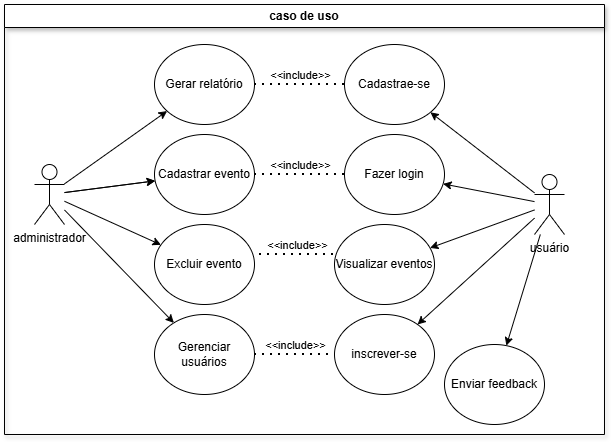

The diagram above was exported from draw.io. Its source (the exported page's mxGraphModel, read from the mxfile embedded in the PNG):
<mxGraphModel dx="872" dy="1600" grid="1" gridSize="10" guides="1" tooltips="1" connect="1" arrows="1" fold="1" page="1" pageScale="1" pageWidth="827" pageHeight="1169" math="0" shadow="0">
  <root>
    <mxCell id="0" />
    <mxCell id="1" parent="0" />
    <mxCell id="cqp8u10kUoUNNi5RqfM8-9" value="" style="rounded=0;orthogonalLoop=1;jettySize=auto;html=1;" edge="1" parent="1" source="cqp8u10kUoUNNi5RqfM8-1" target="cqp8u10kUoUNNi5RqfM8-8">
      <mxGeometry relative="1" as="geometry" />
    </mxCell>
    <mxCell id="cqp8u10kUoUNNi5RqfM8-12" value="" style="rounded=0;orthogonalLoop=1;jettySize=auto;html=1;" edge="1" parent="1" source="cqp8u10kUoUNNi5RqfM8-1" target="cqp8u10kUoUNNi5RqfM8-11">
      <mxGeometry relative="1" as="geometry" />
    </mxCell>
    <mxCell id="cqp8u10kUoUNNi5RqfM8-13" value="" style="rounded=0;orthogonalLoop=1;jettySize=auto;html=1;" edge="1" parent="1" source="cqp8u10kUoUNNi5RqfM8-1" target="cqp8u10kUoUNNi5RqfM8-11">
      <mxGeometry relative="1" as="geometry" />
    </mxCell>
    <mxCell id="cqp8u10kUoUNNi5RqfM8-19" value="" style="rounded=0;orthogonalLoop=1;jettySize=auto;html=1;" edge="1" parent="1" source="cqp8u10kUoUNNi5RqfM8-1" target="cqp8u10kUoUNNi5RqfM8-18">
      <mxGeometry relative="1" as="geometry" />
    </mxCell>
    <mxCell id="cqp8u10kUoUNNi5RqfM8-21" value="" style="rounded=0;orthogonalLoop=1;jettySize=auto;html=1;" edge="1" parent="1" source="cqp8u10kUoUNNi5RqfM8-1" target="cqp8u10kUoUNNi5RqfM8-20">
      <mxGeometry relative="1" as="geometry" />
    </mxCell>
    <mxCell id="cqp8u10kUoUNNi5RqfM8-1" value="administrador" style="shape=umlActor;verticalLabelPosition=bottom;verticalAlign=top;html=1;outlineConnect=0;" vertex="1" parent="1">
      <mxGeometry x="190" y="140" width="30" height="60" as="geometry" />
    </mxCell>
    <mxCell id="cqp8u10kUoUNNi5RqfM8-3" value="caso de uso" style="swimlane;whiteSpace=wrap;html=1;startSize=23;align=center;verticalAlign=middle;labelBackgroundColor=none;textShadow=0;convertToSvg=0;shadow=1;rounded=0;glass=0;" vertex="1" parent="1">
      <mxGeometry x="160" y="-20" width="600" height="430" as="geometry" />
    </mxCell>
    <mxCell id="cqp8u10kUoUNNi5RqfM8-8" value="Gerar relatório" style="ellipse;whiteSpace=wrap;html=1;verticalAlign=middle;align=center;" vertex="1" parent="cqp8u10kUoUNNi5RqfM8-3">
      <mxGeometry x="150" y="40" width="100" height="80" as="geometry" />
    </mxCell>
    <mxCell id="cqp8u10kUoUNNi5RqfM8-11" value="Cadastrar evento" style="ellipse;whiteSpace=wrap;html=1;verticalAlign=middle;align=center;" vertex="1" parent="cqp8u10kUoUNNi5RqfM8-3">
      <mxGeometry x="150" y="130" width="100" height="80" as="geometry" />
    </mxCell>
    <mxCell id="cqp8u10kUoUNNi5RqfM8-18" value="Excluir evento" style="ellipse;whiteSpace=wrap;html=1;verticalAlign=middle;" vertex="1" parent="cqp8u10kUoUNNi5RqfM8-3">
      <mxGeometry x="150" y="220" width="100" height="80" as="geometry" />
    </mxCell>
    <mxCell id="cqp8u10kUoUNNi5RqfM8-20" value="Gerenciar usuários" style="ellipse;whiteSpace=wrap;html=1;verticalAlign=middle;" vertex="1" parent="cqp8u10kUoUNNi5RqfM8-3">
      <mxGeometry x="150" y="310" width="100" height="80" as="geometry" />
    </mxCell>
    <mxCell id="cqp8u10kUoUNNi5RqfM8-22" value="Cadastrae-se" style="ellipse;whiteSpace=wrap;html=1;verticalAlign=middle;" vertex="1" parent="cqp8u10kUoUNNi5RqfM8-3">
      <mxGeometry x="340" y="40" width="100" height="80" as="geometry" />
    </mxCell>
    <mxCell id="cqp8u10kUoUNNi5RqfM8-26" value="Fazer login" style="ellipse;whiteSpace=wrap;html=1;verticalAlign=middle;" vertex="1" parent="cqp8u10kUoUNNi5RqfM8-3">
      <mxGeometry x="340" y="130" width="100" height="80" as="geometry" />
    </mxCell>
    <mxCell id="cqp8u10kUoUNNi5RqfM8-28" value="Visualizar eventos" style="ellipse;whiteSpace=wrap;html=1;verticalAlign=middle;" vertex="1" parent="cqp8u10kUoUNNi5RqfM8-3">
      <mxGeometry x="330" y="220" width="100" height="80" as="geometry" />
    </mxCell>
    <mxCell id="cqp8u10kUoUNNi5RqfM8-30" value="inscrever-se" style="ellipse;whiteSpace=wrap;html=1;verticalAlign=middle;" vertex="1" parent="cqp8u10kUoUNNi5RqfM8-3">
      <mxGeometry x="330" y="310" width="100" height="80" as="geometry" />
    </mxCell>
    <mxCell id="cqp8u10kUoUNNi5RqfM8-32" value="Enviar feedback" style="ellipse;whiteSpace=wrap;html=1;verticalAlign=middle;" vertex="1" parent="cqp8u10kUoUNNi5RqfM8-3">
      <mxGeometry x="440" y="340" width="100" height="80" as="geometry" />
    </mxCell>
    <mxCell id="cqp8u10kUoUNNi5RqfM8-36" value="" style="endArrow=none;dashed=1;html=1;dashPattern=1 3;strokeWidth=2;rounded=0;exitX=1;exitY=0.5;exitDx=0;exitDy=0;entryX=0;entryY=0.5;entryDx=0;entryDy=0;" edge="1" parent="cqp8u10kUoUNNi5RqfM8-3" source="cqp8u10kUoUNNi5RqfM8-8" target="cqp8u10kUoUNNi5RqfM8-22">
      <mxGeometry width="50" height="50" relative="1" as="geometry">
        <mxPoint x="260" y="120" as="sourcePoint" />
        <mxPoint x="310" y="70" as="targetPoint" />
      </mxGeometry>
    </mxCell>
    <mxCell id="cqp8u10kUoUNNi5RqfM8-39" value="&amp;lt;&amp;lt;include&amp;gt;&amp;gt;" style="edgeLabel;html=1;align=center;verticalAlign=middle;resizable=0;points=[];" vertex="1" connectable="0" parent="cqp8u10kUoUNNi5RqfM8-36">
      <mxGeometry x="0.1667" y="2" relative="1" as="geometry">
        <mxPoint x="-8" y="-8" as="offset" />
      </mxGeometry>
    </mxCell>
    <mxCell id="cqp8u10kUoUNNi5RqfM8-37" value="" style="endArrow=none;dashed=1;html=1;dashPattern=1 3;strokeWidth=2;rounded=0;exitX=1;exitY=0.5;exitDx=0;exitDy=0;entryX=0;entryY=0.5;entryDx=0;entryDy=0;" edge="1" parent="cqp8u10kUoUNNi5RqfM8-3">
      <mxGeometry width="50" height="50" relative="1" as="geometry">
        <mxPoint x="255" y="250" as="sourcePoint" />
        <mxPoint x="335" y="250" as="targetPoint" />
        <Array as="points" />
      </mxGeometry>
    </mxCell>
    <mxCell id="cqp8u10kUoUNNi5RqfM8-51" value="&amp;lt;&amp;lt;include&amp;gt;&amp;gt;" style="edgeLabel;html=1;align=center;verticalAlign=middle;resizable=0;points=[];" vertex="1" connectable="0" parent="cqp8u10kUoUNNi5RqfM8-37">
      <mxGeometry x="-0.075" y="-1" relative="1" as="geometry">
        <mxPoint y="-11" as="offset" />
      </mxGeometry>
    </mxCell>
    <mxCell id="cqp8u10kUoUNNi5RqfM8-2" value="usuário" style="shape=umlActor;verticalLabelPosition=bottom;verticalAlign=top;html=1;outlineConnect=0;" vertex="1" parent="cqp8u10kUoUNNi5RqfM8-3">
      <mxGeometry x="530" y="170" width="30" height="60" as="geometry" />
    </mxCell>
    <mxCell id="cqp8u10kUoUNNi5RqfM8-23" value="" style="rounded=0;orthogonalLoop=1;jettySize=auto;html=1;" edge="1" parent="cqp8u10kUoUNNi5RqfM8-3" source="cqp8u10kUoUNNi5RqfM8-2" target="cqp8u10kUoUNNi5RqfM8-22">
      <mxGeometry relative="1" as="geometry" />
    </mxCell>
    <mxCell id="cqp8u10kUoUNNi5RqfM8-27" value="" style="rounded=0;orthogonalLoop=1;jettySize=auto;html=1;" edge="1" parent="cqp8u10kUoUNNi5RqfM8-3" source="cqp8u10kUoUNNi5RqfM8-2" target="cqp8u10kUoUNNi5RqfM8-26">
      <mxGeometry relative="1" as="geometry" />
    </mxCell>
    <mxCell id="cqp8u10kUoUNNi5RqfM8-29" value="" style="rounded=0;orthogonalLoop=1;jettySize=auto;html=1;" edge="1" parent="cqp8u10kUoUNNi5RqfM8-3" source="cqp8u10kUoUNNi5RqfM8-2" target="cqp8u10kUoUNNi5RqfM8-28">
      <mxGeometry relative="1" as="geometry" />
    </mxCell>
    <mxCell id="cqp8u10kUoUNNi5RqfM8-31" value="" style="rounded=0;orthogonalLoop=1;jettySize=auto;html=1;" edge="1" parent="cqp8u10kUoUNNi5RqfM8-3" source="cqp8u10kUoUNNi5RqfM8-2" target="cqp8u10kUoUNNi5RqfM8-30">
      <mxGeometry relative="1" as="geometry" />
    </mxCell>
    <mxCell id="cqp8u10kUoUNNi5RqfM8-33" value="" style="rounded=0;orthogonalLoop=1;jettySize=auto;html=1;" edge="1" parent="cqp8u10kUoUNNi5RqfM8-3" source="cqp8u10kUoUNNi5RqfM8-2" target="cqp8u10kUoUNNi5RqfM8-32">
      <mxGeometry relative="1" as="geometry" />
    </mxCell>
    <mxCell id="cqp8u10kUoUNNi5RqfM8-45" value="" style="endArrow=none;dashed=1;html=1;dashPattern=1 3;strokeWidth=2;rounded=0;exitX=1;exitY=0.5;exitDx=0;exitDy=0;entryX=0;entryY=0.5;entryDx=0;entryDy=0;verticalAlign=top;" edge="1" parent="cqp8u10kUoUNNi5RqfM8-3" source="cqp8u10kUoUNNi5RqfM8-11" target="cqp8u10kUoUNNi5RqfM8-26">
      <mxGeometry width="50" height="50" relative="1" as="geometry">
        <mxPoint x="270" y="220" as="sourcePoint" />
        <mxPoint x="320" y="170" as="targetPoint" />
        <Array as="points" />
      </mxGeometry>
    </mxCell>
    <mxCell id="cqp8u10kUoUNNi5RqfM8-50" value="&amp;lt;&amp;lt;include&amp;gt;&amp;gt;" style="edgeLabel;html=1;align=center;verticalAlign=middle;resizable=0;points=[];" vertex="1" connectable="0" parent="cqp8u10kUoUNNi5RqfM8-45">
      <mxGeometry x="-0.2889" relative="1" as="geometry">
        <mxPoint x="13" y="-10" as="offset" />
      </mxGeometry>
    </mxCell>
    <mxCell id="cqp8u10kUoUNNi5RqfM8-56" value="" style="endArrow=none;dashed=1;html=1;dashPattern=1 3;strokeWidth=2;rounded=0;exitX=1;exitY=0.5;exitDx=0;exitDy=0;entryX=0;entryY=0.5;entryDx=0;entryDy=0;" edge="1" parent="cqp8u10kUoUNNi5RqfM8-3" source="cqp8u10kUoUNNi5RqfM8-20" target="cqp8u10kUoUNNi5RqfM8-30">
      <mxGeometry width="50" height="50" relative="1" as="geometry">
        <mxPoint x="200" y="250" as="sourcePoint" />
        <mxPoint x="250" y="200" as="targetPoint" />
      </mxGeometry>
    </mxCell>
    <mxCell id="cqp8u10kUoUNNi5RqfM8-60" value="&amp;lt;&amp;lt;include&amp;gt;&amp;gt;" style="edgeLabel;html=1;align=center;verticalAlign=middle;resizable=0;points=[];" vertex="1" connectable="0" parent="cqp8u10kUoUNNi5RqfM8-56">
      <mxGeometry x="-0.075" y="5" relative="1" as="geometry">
        <mxPoint x="3" y="-5" as="offset" />
      </mxGeometry>
    </mxCell>
  </root>
</mxGraphModel>